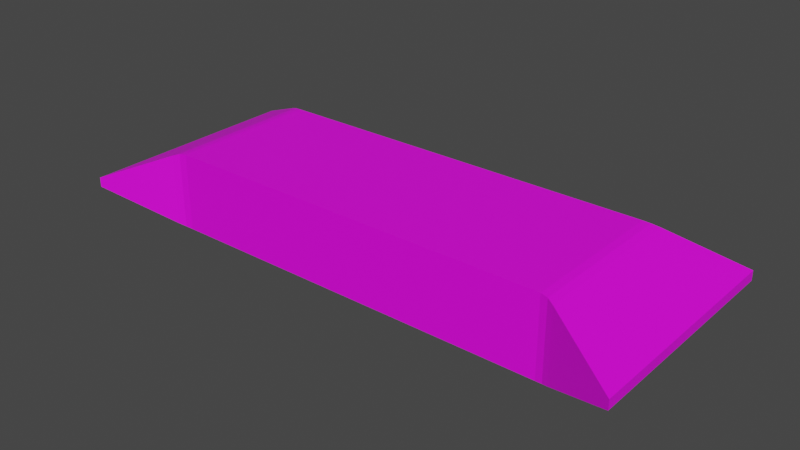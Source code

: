 # Source: lomt.blend  (saved by Blender 3.5.10; exported with 4.5.12 LTS)
import bpy
from mathutils import Matrix  # noqa: F401  (used for matrix-valued properties, if any)

bpy.ops.wm.read_factory_settings(use_empty=True)
scene = bpy.context.scene
scene.name = 'Scene'

# ---- collections
col_collection = bpy.data.collections.new('Collection'); scene.collection.children.link(col_collection)

# ---- images (referenced by path relative to the original .blend; pixels are not part of the script)
import os
ASSET_DIR = os.environ.get("B2B_ASSET_DIR", "")  # directory of the original .blend (textures are referenced by path, not embedded)
HERE = os.path.dirname(os.path.abspath(__file__))  # packed textures are extracted next to this script under _unpacked/

def load_image(name, relpath, width, height, colorspace="sRGB"):
    """Load a texture the original file referenced (path relative to the .blend, or extracted next to this script)."""
    p = next((c for c in (os.path.join(HERE, relpath), os.path.join(ASSET_DIR, relpath)) if relpath and os.path.exists(c)), "")
    if p:
        img = bpy.data.images.load(p, check_existing=True)
        img.name = name
    else:  # same state as the original file: an image datablock whose file is absent (Cycles renders it pink)
        img = bpy.data.images.new(name, width, height)
        img.source = "FILE"
        img.filepath = "//" + (relpath or name)
    img.colorspace_settings.name = colorspace
    return img
img_untitled = load_image('Untitled', 'lomt.png', 1024, 1024, 'sRGB')

# ---- materials (node trees are filled in below, after node groups)
mat_lom = bpy.data.materials.new('lom')
mat_lom.use_transparent_shadow = False

# ---- material node trees
mat_lom.use_nodes = True; mat_lom.node_tree.nodes.clear()
_N = mat_lom.node_tree.nodes; _L = mat_lom.node_tree.links
n0 = _N.new('ShaderNodeBsdfPrincipled'); n0.name = 'Principled BSDF'; n0.location = (10, 300)
n0.distribution = 'GGX'
n0.subsurface_method = 'RANDOM_WALK_SKIN'
n0.inputs[3].default_value = 1.45
n0.inputs[27].default_value = (0.0, 0.0, 0.0, 1.0)
n0.inputs[28].default_value = 1.0
n1 = _N.new('ShaderNodeOutputMaterial'); n1.name = 'Material Output'; n1.location = (300, 300)
n2 = _N.new('ShaderNodeTexImage'); n2.name = 'Image Texture'; n2.location = (-280, 275)
n2.image = img_untitled
n2.interpolation = 'Closest'
_L.new(n0.outputs[0], n1.inputs[0])
_L.new(n2.outputs[0], n0.inputs[0])
n1.is_active_output = True

# ---- world
world_world = bpy.data.worlds.new('World'); scene.world = world_world
world_world.use_nodes = True; world_world.node_tree.nodes.clear()
_N = world_world.node_tree.nodes; _L = world_world.node_tree.links
n0 = _N.new('ShaderNodeOutputWorld'); n0.name = 'World Output'; n0.location = (300, 300)
n1 = _N.new('ShaderNodeBackground'); n1.name = 'Background'; n1.location = (10, 300)
n1.inputs[0].default_value = (0.05088, 0.05088, 0.05088, 1.0)
_L.new(n1.outputs[0], n0.inputs[0])
n0.is_active_output = True
world_world.color = (0.05088, 0.05088, 0.05088)
world_world.use_sun_shadow = False
world_world.sun_shadow_jitter_overblur = 0.0

# ---- meshes
me_cube_002 = bpy.data.meshes.new('Cube.002')
me_cube_002.from_pydata([(-0.3372, -0.1386, -0.005753), (-0.3372, -0.1386, 0.005753), (-0.3372, 0.1386, -0.005753), (-0.3372, 0.1386, 0.005753), (0.3372, -0.1386, -0.005753), (0.3372, -0.1386, 0.005753), (0.3372, 0.1386, -0.005753), (0.3372, 0.1386, 0.005753), (0.2367, 0.09136, -0.04678), (0.2533, 0.09652, -0.0428), (0.2453, 0.09287, -0.04561), (-0.2533, 0.09652, -0.0428), (-0.2367, 0.09136, -0.04678), (-0.2453, 0.09287, -0.04561), (-0.2367, 0.09136, 0.04678), (-0.2533, 0.09652, 0.0428), (-0.2453, 0.09287, 0.04561), (0.2533, 0.09652, 0.0428), (0.2367, 0.09136, 0.04678), (0.2453, 0.09287, 0.04561), (-0.2367, -0.09136, -0.04678), (-0.2533, -0.09652, -0.0428), (-0.2453, -0.09287, -0.04561), (0.2533, -0.09652, -0.0428), (0.2367, -0.09136, -0.04678), (0.2453, -0.09287, -0.04561), (0.2367, -0.09136, 0.04678), (0.2533, -0.09652, 0.0428), (0.2453, -0.09287, 0.04561), (-0.2533, -0.09652, 0.0428), (-0.2367, -0.09136, 0.04678), (-0.2453, -0.09287, 0.04561)], [], [(0, 1, 3, 2), (2, 3, 15, 11), (6, 7, 5, 4), (24, 26, 30, 20), (12, 14, 18, 8), (18, 14, 30, 26), (21, 29, 1, 0), (7, 17, 27, 5), (15, 3, 1, 29), (9, 17, 7, 6), (4, 5, 27, 23), (2, 11, 21, 0), (12, 8, 24, 20), (18, 26, 28, 19), (19, 28, 27, 17), (15, 29, 31, 16), (16, 31, 30, 14), (12, 20, 22, 13), (13, 22, 21, 11), (9, 23, 25, 10), (10, 25, 24, 8), (26, 24, 25, 28), (28, 25, 23, 27), (29, 21, 22, 31), (31, 22, 20, 30), (14, 12, 13, 16), (16, 13, 11, 15), (17, 9, 10, 19), (19, 10, 8, 18), (9, 6, 4, 23)])
_uv = me_cube_002.uv_layers.new(name='UVMap')
_uv.uv.foreach_set('vector', [1.0, 0.7363, 0.9847, 0.7363, 0.9847, 0.3681, 1.0, 0.3681, 0.915, 0.0, 0.9302, 0.0, 0.9794, 0.1222, 0.8658, 0.1222, 1.0, 0.3681, 0.9847, 0.3681, 0.9847, 0.0, 1.0, 0.0, 0.7363, 0.1453, 0.8605, 0.1453, 0.8605, 0.7517, 0.7363, 0.7517, 0.8605, 0.1453, 0.9847, 0.1453, 0.9847, 0.7517, 0.8605, 0.7517, 0.3054, 0.1335, 0.3054, 0.7621, 0.06275, 0.7621, 0.06275, 0.1335, 0.7415, 0.7712, 0.8552, 0.7712, 0.806, 0.864, 0.7907, 0.864, 0.3681, 0.0, 0.3122, 0.1115, 0.0559, 0.1115, 0.0, 0.0, 0.3122, 0.7842, 0.3681, 0.8956, 0.0, 0.8956, 0.0559, 0.7842, 0.8658, 0.7712, 0.9794, 0.7712, 0.9302, 0.864, 0.915, 0.864, 0.7907, 0.0, 0.806, 0.0, 0.8552, 0.1222, 0.7415, 0.1222, 0.7363, 0.0, 0.6804, 0.1115, 0.424, 0.1115, 0.3681, 0.0, 0.6735, 0.1335, 0.6735, 0.7621, 0.4309, 0.7621, 0.4309, 0.1335, 0.3054, 0.1335, 0.06275, 0.1335, 0.06075, 0.1221, 0.3074, 0.1221, 0.3074, 0.1221, 0.06075, 0.1221, 0.0559, 0.1115, 0.3122, 0.1115, 0.3122, 0.7842, 0.0559, 0.7842, 0.06075, 0.7735, 0.3074, 0.7735, 0.3074, 0.7735, 0.06075, 0.7735, 0.06275, 0.7621, 0.3054, 0.7621, 0.6735, 0.1335, 0.4309, 0.1335, 0.4289, 0.1221, 0.6755, 0.1221, 0.6755, 0.1221, 0.4289, 0.1221, 0.424, 0.1115, 0.6804, 0.1115, 0.6804, 0.7842, 0.424, 0.7842, 0.4289, 0.7735, 0.6755, 0.7735, 0.6755, 0.7735, 0.4289, 0.7735, 0.4309, 0.7621, 0.6735, 0.7621, 0.8605, 0.1453, 0.7363, 0.1453, 0.7378, 0.1338, 0.8589, 0.1338, 0.8589, 0.1338, 0.7378, 0.1338, 0.7415, 0.1222, 0.8552, 0.1222, 0.8552, 0.7712, 0.7415, 0.7712, 0.7378, 0.7622, 0.8589, 0.7622, 0.8589, 0.7622, 0.7378, 0.7622, 0.7363, 0.7517, 0.8605, 0.7517, 0.9847, 0.1453, 0.8605, 0.1453, 0.862, 0.1338, 0.9832, 0.1338, 0.9832, 0.1338, 0.862, 0.1338, 0.8658, 0.1222, 0.9794, 0.1222, 0.9794, 0.7712, 0.8658, 0.7712, 0.862, 0.7622, 0.9832, 0.7622, 0.9832, 0.7622, 0.862, 0.7622, 0.8605, 0.7517, 0.9847, 0.7517, 0.6804, 0.7842, 0.7363, 0.8956, 0.3681, 0.8956, 0.424, 0.7842])
me_cube_002.materials.append(mat_lom)
me_cube_002.use_remesh_fix_poles = True
me_cube_002.use_remesh_preserve_attributes = False
me_cube_002.update()

# ---- objects
ob_cube = bpy.data.objects.new('Cube', me_cube_002)

# ---- transforms, parenting, visibility, modifiers, constraints
ob_cube.location = (0.0, 0.0, 0.0)

# ---- collection membership
col_collection.objects.link(ob_cube)

# ---- scene / render settings (as saved in the file)
scene.frame_start = 1; scene.frame_end = 250; scene.frame_set(1)
scene.render.engine = 'BLENDER_EEVEE_NEXT'
scene.cycles.use_denoising = False
scene.cycles.sampling_pattern = 'TABULATED_SOBOL'
scene.view_settings.view_transform = 'Filmic'
scene.unit_settings.scale_length = 2.0
bpy.context.view_layer.update()

# ---- added for rendering (the .blend has no active camera and no usable light): camera, sun
cam_auto = bpy.data.cameras.new('AutoCamera')
cam_auto.lens = 50.0
cam_auto.sensor_width = 36.0
cam_auto.clip_end = 1000.0
ob_auto_camera = bpy.data.objects.new('AutoCamera', cam_auto)
scene.collection.objects.link(ob_auto_camera)
ob_auto_camera.location = (0.680249, -0.816299, 0.544199)
ob_auto_camera.rotation_euler = (1.09748, -7.21219e-08, 0.694738)
scene.camera = ob_auto_camera
light_auto_sun = bpy.data.lights.new('AutoSun', 'SUN')
light_auto_sun.energy = 3.0
light_auto_sun.angle = 0.0523599
ob_auto_sun = bpy.data.objects.new('AutoSun', light_auto_sun)
scene.collection.objects.link(ob_auto_sun)
ob_auto_sun.rotation_euler = (0.872665, 0.174533, 0.523599)
bpy.context.view_layer.update()
